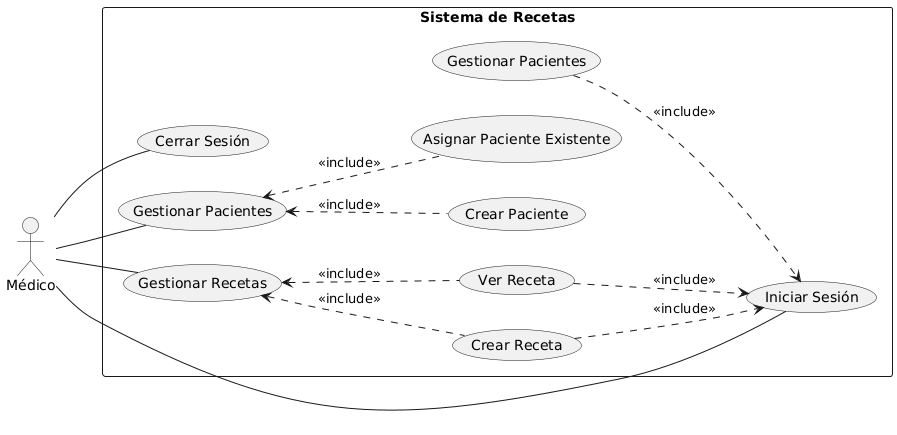

The diagram above was rendered by PlantUML. Its source (embedded in the PNG):
@startuml
' Diagrama de Casos de Uso

left to right direction
actor "Médico" as Medico

rectangle "Sistema de Recetas" {
  Medico -- (Iniciar Sesión)
  Medico -- (Cerrar Sesión)
  
  usecase "Gestionar Pacientes" as GP
  Medico -- GP
  GP <.. (Crear Paciente) : <<include>>
  GP <.. (Asignar Paciente Existente) : <<include>>
  
  usecase "Gestionar Recetas" as GR
  Medico -- GR
  GR <.. (Crear Receta) : <<include>>
  GR <.. (Ver Receta) : <<include>>
  
  (Crear Receta) ..> (Iniciar Sesión) : <<include>>
  (Ver Receta) ..> (Iniciar Sesión) : <<include>>
  (Gestionar Pacientes) ..> (Iniciar Sesión) : <<include>>
}
@enduml